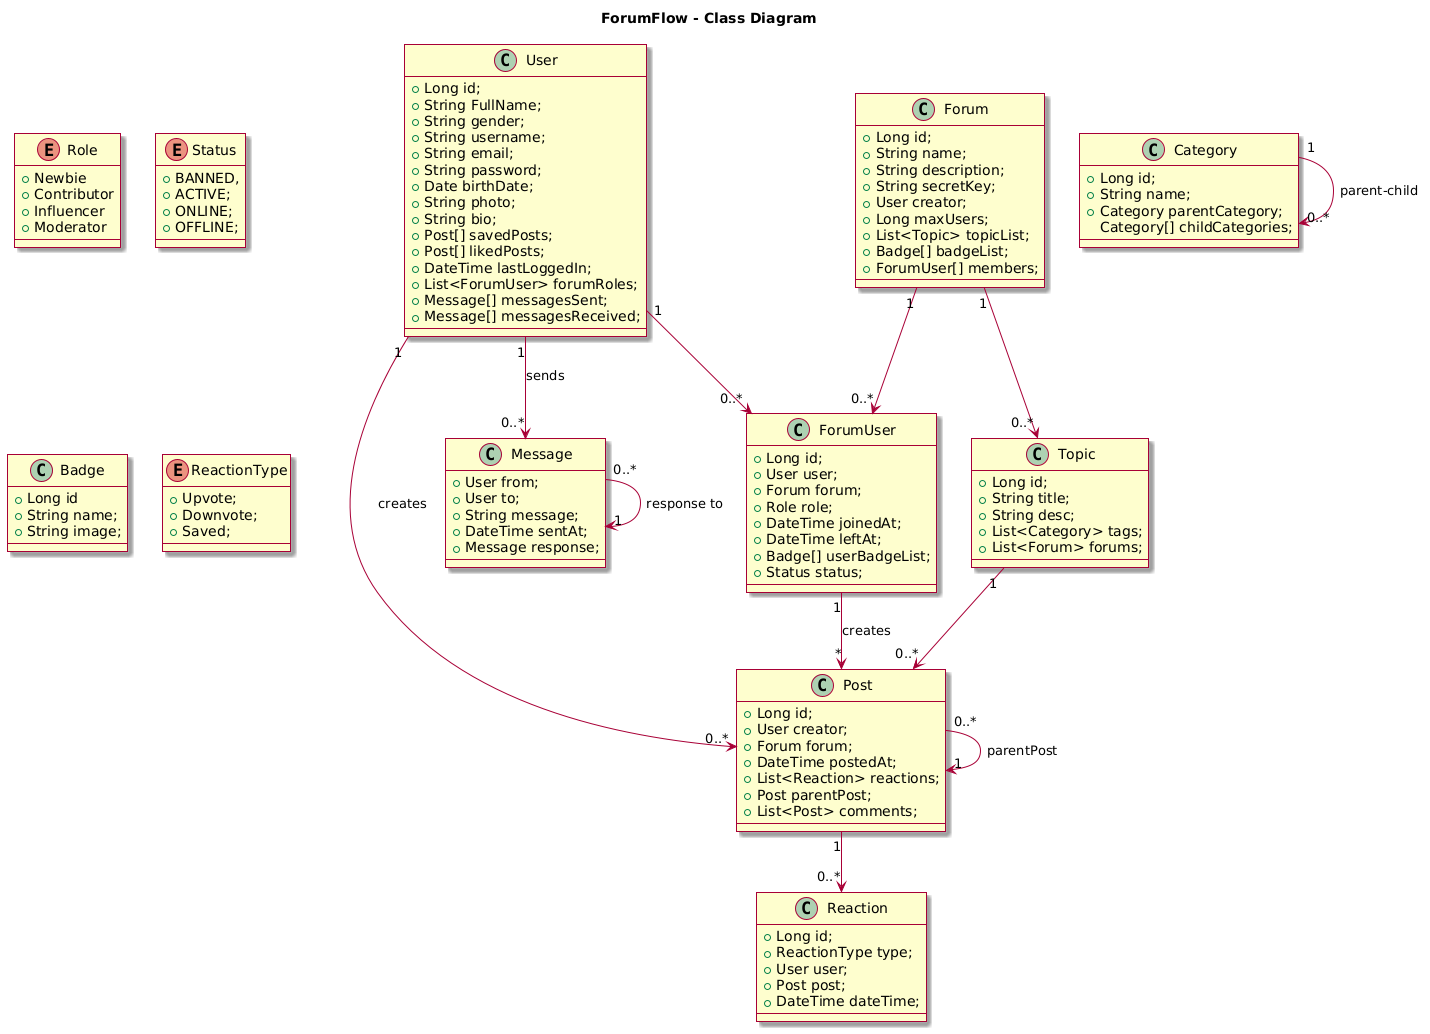

The diagram above was rendered by PlantUML. Its source (embedded in the PNG):
@startuml
skin rose

title ForumFlow - Class Diagram

Class User {
  +Long id;
  +String FullName;
  +String gender;
  +String username;
  +String email;
  +String password;
  +Date birthDate;
  +String photo;
  +String bio;
  +Post[] savedPosts;
  +Post[] likedPosts;
  +DateTime lastLoggedIn;
  +List<ForumUser> forumRoles;
  +Message[] messagesSent;
  +Message[] messagesReceived;
}

enum Role {
  +Newbie
  +Contributor
  +Influencer
  +Moderator
}

Class Message {
  +User from;
  +User to;
  +String message;
  +DateTime sentAt;
  +Message response;
}

Class Topic {
  +Long id;
  +String title;
  +String desc;
  +List<Category> tags;
  +List<Forum> forums; 
}

Class Category {
  +Long id;
  +String name;
  +Category parentCategory;
  Category[] childCategories;
}

Class Forum {
  +Long id;
  +String name;
  +String description;
  +String secretKey;
  +User creator;
  +Long maxUsers;
  +List<Topic> topicList;
  +Badge[] badgeList;
  +ForumUser[] members;
}

Class ForumUser {
  +Long id;
  +User user;
  +Forum forum;
  +Role role;
  +DateTime joinedAt;
  +DateTime leftAt;
  +Badge[] userBadgeList;
  +Status status;
}

enum Status {
  +BANNED,
  +ACTIVE;
  +ONLINE;
  +OFFLINE;
}

Class Badge {
  +Long id
  +String name;
  +String image;
}

Class Post {
  +Long id;
  +User creator;
  +Forum forum;
  +DateTime postedAt;
  +List<Reaction> reactions;
  +Post parentPost;
  +List<Post> comments;
}

Class Reaction {
  +Long id;
  +ReactionType type;
  +User user;
  +Post post;
  +DateTime dateTime;
}

enum ReactionType {
  +Upvote;
  +Downvote;
  +Saved;
}

User "1" --> "0..*" ForumUser
Forum "1" --> "0..*" ForumUser
ForumUser "1" --> "*" Post : creates
Forum "1" --> "0..*" Topic
Topic "1" --> "0..*" Post
Post "1" --> "0..*" Reaction
User "1" --> "0..*" Post : creates
User "1" --> "0..*" Message : sends
Message "0..*" --> "1" Message : response to
Category "1" --> "0..*" Category : parent-child
Post "0..*" --> "1" Post : parentPost
@enduml